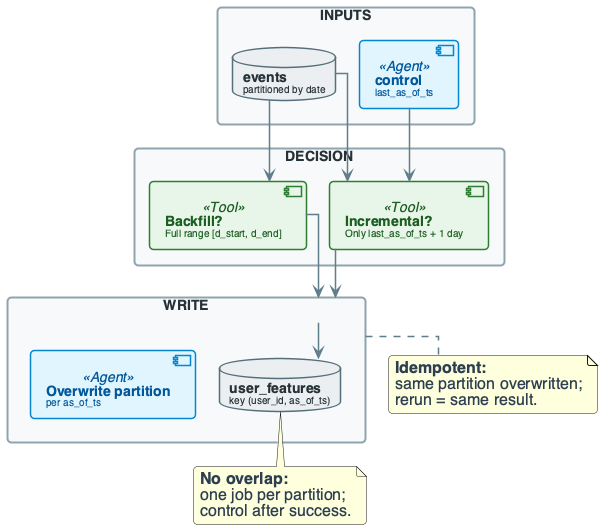

The diagram above was rendered by PlantUML. Its source (embedded in the PNG):
@startuml
'=================================================
' CANONICAL DIAGRAM TEMPLATE - DATA ENGINEERING
'=================================================

top to bottom direction
skinparam linetype ortho
skinparam shadowing false
skinparam roundcorner 8
skinparam handwritten false
skinparam nodesep 24
skinparam ranksep 28

'-------------------------
' FONT & GLOBAL STYLE
'-------------------------
skinparam defaultFontName "Segoe UI, Helvetica, sans-serif"
skinparam defaultFontSize 16
skinparam defaultFontColor #2C3E50

'-------------------------
' GENERIC BOX STYLE
'-------------------------
skinparam rectangle {
    BackgroundColor #F8F9FA
    BorderColor #90A4AE
    BorderThickness 2
    FontColor #263238
    FontSize 14
    FontStyle bold
    Padding 20
}

skinparam component {
    BackgroundColor #FFFFFF
    BorderColor #78909C
    BorderThickness 1.5
    FontSize 14
    Padding 12
}

skinparam database {
    BackgroundColor #ECEFF1
    BorderColor #546E7A
    BorderThickness 1.5
    FontSize 14
    FontColor #263238
}

skinparam arrow {
    Color #607D8B
    Thickness 1.5
    FontSize 11
    FontColor #546E7A
}

'-------------------------
' SEMANTIC STEREOTYPES
'-------------------------
skinparam component<<UI>> {
    BorderColor #8E24AA
    BackgroundColor #F3E5F5
    FontColor #4A148C
}

skinparam component<<Agent>> {
    BorderColor #0288D1
    BackgroundColor #E1F5FE
    FontColor #01579B
}

skinparam component<<Tool>> {
    BorderColor #2E7D32
    BackgroundColor #E8F5E9
    FontColor #1B5E20
}

skinparam component<<Config>> {
    BorderColor #F57C00
    BackgroundColor #FFF3E0
    FontColor #E65100
}

skinparam component<<Bad>> {
    BorderColor #C62828
    BackgroundColor #FFEBEE
    FontColor #B71C1C
}

skinparam component<<V1>> {
    BorderColor #F57C00
    BackgroundColor #FFF3E0
    FontColor #E65100
}

skinparam component<<V2>> {
    BorderColor #2E7D32
    BackgroundColor #E8F5E9
    FontColor #1B5E20
}

skinparam component<<up>> {
    BackgroundColor #E8F5E9
    BorderColor #2E7D32
}

skinparam component<<down>> {
    BackgroundColor #FFEBEE
    BorderColor #C62828
}

skinparam database<<up>> {
    BackgroundColor #E8F5E9
    BorderColor #2E7D32
}

skinparam database<<down>> {
    BackgroundColor #FFEBEE
    BorderColor #C62828
}

skinparam component<<success>> {
    BackgroundColor #E8F5E9
    BorderColor #2E7D32
}

skinparam component<<failure>> {
    BackgroundColor #FFEBEE
    BorderColor #C62828
}

'=================================================

' BACKFILL vs INCREMENTAL DECISION
rectangle "INPUTS" #F8F9FA {
    database "**events**\n<size:10>partitioned by date</size>" as EVT
    component "**control**\n<size:10>last_as_of_ts</size>" as CTRL <<Agent>>
}

rectangle "DECISION" #F8F9FA {
    component "**Backfill?**\n<size:10>Full range [d_start, d_end]</size>" as BACKFILL <<Tool>>
    component "**Incremental?**\n<size:10>Only last_as_of_ts + 1 day</size>" as INCR <<Tool>>
}

rectangle "WRITE" #F8F9FA {
    component "**Overwrite partition**\n<size:10>per as_of_ts</size>" as WRITE1 <<Agent>>
    database "**user_features**\n<size:10>key (user_id, as_of_ts)</size>" as FT
}

EVT --> BACKFILL
EVT --> INCR
CTRL --> INCR
BACKFILL --> WRITE
INCR --> WRITE
WRITE --> FT

note bottom of WRITE : **Idempotent:**\nsame partition overwritten;\nrerun = same result.
note bottom of FT : **No overlap:**\none job per partition;\ncontrol after success.

@enduml